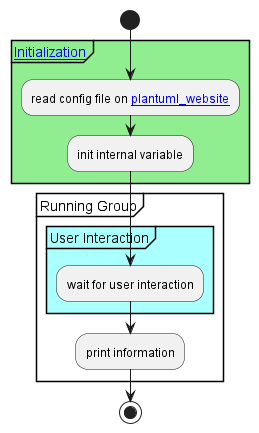

The diagram above was rendered by PlantUML. Its source (embedded in the PNG):
@startuml
start
partition #lightgreen "[[http://plantuml.com Initialization]]" {
    :read config file on [[http://plantuml.com plantuml_website]];
    :init internal variable;
}
partition Running Group {
    group #AAFFFF User Interaction
        :wait for user interaction;
    end group 
    :print information;
}
stop
@enduml